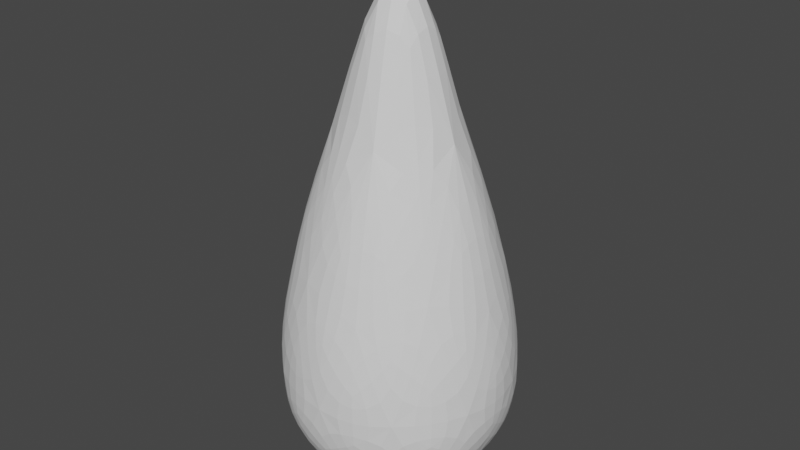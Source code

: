 # Source: liekki.blend  (saved by Blender 2.90.8; exported with 4.5.12 LTS)
import bpy
from mathutils import Matrix  # noqa: F401  (used for matrix-valued properties, if any)

bpy.ops.wm.read_factory_settings(use_empty=True)
scene = bpy.context.scene
scene.name = 'Scene'

# ---- collections
col_collection = bpy.data.collections.new('Collection'); scene.collection.children.link(col_collection)

# ---- materials (node trees are filled in below, after node groups)
mat_material_002 = bpy.data.materials.new('Material.002')
mat_material_002.use_transparent_shadow = False

# ---- material node trees

# ---- world
world_world = bpy.data.worlds.new('World'); scene.world = world_world
world_world.use_nodes = True; world_world.node_tree.nodes.clear()
_N = world_world.node_tree.nodes; _L = world_world.node_tree.links
n0 = _N.new('ShaderNodeOutputWorld'); n0.name = 'World Output'; n0.location = (300, 300)
n1 = _N.new('ShaderNodeBackground'); n1.name = 'Background'; n1.location = (10, 300)
n1.inputs[0].default_value = (0.05088, 0.05088, 0.05088, 1.0)
_L.new(n1.outputs[0], n0.inputs[0])
n0.is_active_output = True
world_world.color = (0.05088, 0.05088, 0.05088)
world_world.use_sun_shadow = False
world_world.sun_shadow_jitter_overblur = 0.0

# ---- meshes
me_icosphere = bpy.data.meshes.new('Icosphere')
me_icosphere.from_pydata([(0.0, 0.0, -1.0), (0.7236, -0.5257, -0.4472), (-0.2764, -0.8506, -0.4472), (-0.8944, 0.0, -0.4472), (-0.2764, 0.8506, -0.4472), (0.7236, 0.5257, -0.4472), (0.2764, -0.8506, 0.8087), (-0.7236, -0.5257, 0.8087), (-0.7236, 0.5257, 0.8087), (0.2764, 0.8506, 0.8087), (0.8944, 0.0, 0.8087), (0.0, 0.0, 4.0), (-0.1625, -0.5, -0.8507), (0.4253, -0.309, -0.8507), (0.2629, -0.809, -0.5257), (0.8506, 0.0, -0.5257), (0.4253, 0.309, -0.8507), (-0.5257, 0.0, -0.8507), (-0.6882, -0.5, -0.5257), (-0.1625, 0.5, -0.8507), (-0.6882, 0.5, -0.5257), (0.2629, 0.809, -0.5257), (0.9511, -0.309, 0.04457), (0.9511, 0.309, 0.04457), (0.0, -1.0, 0.04457), (0.5878, -0.809, 0.04457), (-0.9511, -0.309, 0.04457), (-0.5878, -0.809, 0.04457), (-0.5878, 0.809, 0.04457), (-0.9511, 0.309, 0.04457), (0.5878, 0.809, 0.04457), (0.0, 1.0, 0.04457), (0.6882, -0.5, 0.9945), (-0.2629, -0.809, 0.9945), (-0.8506, 0.0, 0.9945), (-0.2629, 0.809, 0.9945), (0.6882, 0.5, 0.9945), (0.1625, -0.5, 2.16), (0.5257, 0.0, 2.16), (-0.4253, -0.309, 2.16), (-0.4253, 0.309, 2.16), (0.1625, 0.5, 2.16)], [], [(0, 13, 12), (1, 13, 15), (0, 12, 17), (0, 17, 19), (0, 19, 16), (1, 15, 22), (2, 14, 24), (3, 18, 26), (4, 20, 28), (5, 21, 30), (1, 22, 25), (2, 24, 27), (3, 26, 29), (4, 28, 31), (5, 30, 23), (6, 32, 37), (7, 33, 39), (8, 34, 40), (9, 35, 41), (10, 36, 38), (38, 41, 11), (38, 36, 41), (36, 9, 41), (41, 40, 11), (41, 35, 40), (35, 8, 40), (40, 39, 11), (40, 34, 39), (34, 7, 39), (39, 37, 11), (39, 33, 37), (33, 6, 37), (37, 38, 11), (37, 32, 38), (32, 10, 38), (23, 36, 10), (23, 30, 36), (30, 9, 36), (31, 35, 9), (31, 28, 35), (28, 8, 35), (29, 34, 8), (29, 26, 34), (26, 7, 34), (27, 33, 7), (27, 24, 33), (24, 6, 33), (25, 32, 6), (25, 22, 32), (22, 10, 32), (30, 31, 9), (30, 21, 31), (21, 4, 31), (28, 29, 8), (28, 20, 29), (20, 3, 29), (26, 27, 7), (26, 18, 27), (18, 2, 27), (24, 25, 6), (24, 14, 25), (14, 1, 25), (22, 23, 10), (22, 15, 23), (15, 5, 23), (16, 21, 5), (16, 19, 21), (19, 4, 21), (19, 20, 4), (19, 17, 20), (17, 3, 20), (17, 18, 3), (17, 12, 18), (12, 2, 18), (15, 16, 5), (15, 13, 16), (13, 0, 16), (12, 14, 2), (12, 13, 14), (13, 1, 14)])
_uv = me_icosphere.uv_layers.new(name='UVMap')
_uv.uv.foreach_set('vector', [0.8182, 0.0, 0.7727, 0.07873, 0.8636, 0.07873, 0.7273, 0.1575, 0.6818, 0.07873, 0.6364, 0.1575, 0.09091, 0.0, 0.04545, 0.07873, 0.1364, 0.07873, 0.2727, 0.0, 0.2273, 0.07873, 0.3182, 0.07873, 0.4545, 0.0, 0.4091, 0.07873, 0.5, 0.07873, 0.7273, 0.1575, 0.6364, 0.1575, 0.6818, 0.2362, 0.9091, 0.1575, 0.8182, 0.1575, 0.8636, 0.2362, 0.1818, 0.1575, 0.09091, 0.1575, 0.1364, 0.2362, 0.3636, 0.1575, 0.2727, 0.1575, 0.3182, 0.2362, 0.5455, 0.1575, 0.4545, 0.1575, 0.5, 0.2362, 0.7273, 0.1575, 0.6818, 0.2362, 0.7727, 0.2362, 0.9091, 0.1575, 0.8636, 0.2362, 0.9545, 0.2362, 0.1818, 0.1575, 0.1364, 0.2362, 0.2273, 0.2362, 0.3636, 0.1575, 0.3182, 0.2362, 0.4091, 0.2362, 0.5455, 0.1575, 0.5, 0.2362, 0.5909, 0.2362, 0.8182, 0.3149, 0.7273, 0.3149, 0.7727, 0.3937, 1.0, 0.3149, 0.9091, 0.3149, 0.9545, 0.3937, 0.2727, 0.3149, 0.1818, 0.3149, 0.2273, 0.3937, 0.4545, 0.3149, 0.3636, 0.3149, 0.4091, 0.3937, 0.6364, 0.3149, 0.5455, 0.3149, 0.5909, 0.3937, 0.5909, 0.3937, 0.5, 0.3937, 0.5455, 0.4724, 0.5909, 0.3937, 0.5455, 0.3149, 0.5, 0.3937, 0.5455, 0.3149, 0.4545, 0.3149, 0.5, 0.3937, 0.4091, 0.3937, 0.3182, 0.3937, 0.3636, 0.4724, 0.4091, 0.3937, 0.3636, 0.3149, 0.3182, 0.3937, 0.3636, 0.3149, 0.2727, 0.3149, 0.3182, 0.3937, 0.2273, 0.3937, 0.1364, 0.3937, 0.1818, 0.4724, 0.2273, 0.3937, 0.1818, 0.3149, 0.1364, 0.3937, 0.1818, 0.3149, 0.09091, 0.3149, 0.1364, 0.3937, 0.9545, 0.3937, 0.8636, 0.3937, 0.9091, 0.4724, 0.9545, 0.3937, 0.9091, 0.3149, 0.8636, 0.3937, 0.9091, 0.3149, 0.8182, 0.3149, 0.8636, 0.3937, 0.7727, 0.3937, 0.6818, 0.3937, 0.7273, 0.4724, 0.7727, 0.3937, 0.7273, 0.3149, 0.6818, 0.3937, 0.7273, 0.3149, 0.6364, 0.3149, 0.6818, 0.3937, 0.5909, 0.2362, 0.5455, 0.3149, 0.6364, 0.3149, 0.5909, 0.2362, 0.5, 0.2362, 0.5455, 0.3149, 0.5, 0.2362, 0.4545, 0.3149, 0.5455, 0.3149, 0.4091, 0.2362, 0.3636, 0.3149, 0.4545, 0.3149, 0.4091, 0.2362, 0.3182, 0.2362, 0.3636, 0.3149, 0.3182, 0.2362, 0.2727, 0.3149, 0.3636, 0.3149, 0.2273, 0.2362, 0.1818, 0.3149, 0.2727, 0.3149, 0.2273, 0.2362, 0.1364, 0.2362, 0.1818, 0.3149, 0.1364, 0.2362, 0.09091, 0.3149, 0.1818, 0.3149, 0.9545, 0.2362, 0.9091, 0.3149, 1.0, 0.3149, 0.9545, 0.2362, 0.8636, 0.2362, 0.9091, 0.3149, 0.8636, 0.2362, 0.8182, 0.3149, 0.9091, 0.3149, 0.7727, 0.2362, 0.7273, 0.3149, 0.8182, 0.3149, 0.7727, 0.2362, 0.6818, 0.2362, 0.7273, 0.3149, 0.6818, 0.2362, 0.6364, 0.3149, 0.7273, 0.3149, 0.5, 0.2362, 0.4091, 0.2362, 0.4545, 0.3149, 0.5, 0.2362, 0.4545, 0.1575, 0.4091, 0.2362, 0.4545, 0.1575, 0.3636, 0.1575, 0.4091, 0.2362, 0.3182, 0.2362, 0.2273, 0.2362, 0.2727, 0.3149, 0.3182, 0.2362, 0.2727, 0.1575, 0.2273, 0.2362, 0.2727, 0.1575, 0.1818, 0.1575, 0.2273, 0.2362, 0.1364, 0.2362, 0.04545, 0.2362, 0.09091, 0.3149, 0.1364, 0.2362, 0.09091, 0.1575, 0.04545, 0.2362, 0.09091, 0.1575, 0.0, 0.1575, 0.04545, 0.2362, 0.8636, 0.2362, 0.7727, 0.2362, 0.8182, 0.3149, 0.8636, 0.2362, 0.8182, 0.1575, 0.7727, 0.2362, 0.8182, 0.1575, 0.7273, 0.1575, 0.7727, 0.2362, 0.6818, 0.2362, 0.5909, 0.2362, 0.6364, 0.3149, 0.6818, 0.2362, 0.6364, 0.1575, 0.5909, 0.2362, 0.6364, 0.1575, 0.5455, 0.1575, 0.5909, 0.2362, 0.5, 0.07873, 0.4545, 0.1575, 0.5455, 0.1575, 0.5, 0.07873, 0.4091, 0.07873, 0.4545, 0.1575, 0.4091, 0.07873, 0.3636, 0.1575, 0.4545, 0.1575, 0.3182, 0.07873, 0.2727, 0.1575, 0.3636, 0.1575, 0.3182, 0.07873, 0.2273, 0.07873, 0.2727, 0.1575, 0.2273, 0.07873, 0.1818, 0.1575, 0.2727, 0.1575, 0.1364, 0.07873, 0.09091, 0.1575, 0.1818, 0.1575, 0.1364, 0.07873, 0.04545, 0.07873, 0.09091, 0.1575, 0.04545, 0.07873, 0.0, 0.1575, 0.09091, 0.1575, 0.6364, 0.1575, 0.5909, 0.07873, 0.5455, 0.1575, 0.6364, 0.1575, 0.6818, 0.07873, 0.5909, 0.07873, 0.6818, 0.07873, 0.6364, 0.0, 0.5909, 0.07873, 0.8636, 0.07873, 0.8182, 0.1575, 0.9091, 0.1575, 0.8636, 0.07873, 0.7727, 0.07873, 0.8182, 0.1575, 0.7727, 0.07873, 0.7273, 0.1575, 0.8182, 0.1575])
me_icosphere.materials.append(mat_material_002)
me_icosphere.use_remesh_fix_poles = True
me_icosphere.use_remesh_preserve_attributes = False
me_icosphere.use_mirror_vertex_groups = False
me_icosphere.update()

# ---- objects
ob_icosphere = bpy.data.objects.new('Icosphere', me_icosphere)
ob_empty = bpy.data.objects.new('Empty', None)

# ---- transforms, parenting, visibility, modifiers, constraints
ob_icosphere.location = (0.0, 0.0, 0.0)
ob_icosphere.lineart.crease_threshold = 0.0
_m = ob_icosphere.modifiers.new('Subdivision', 'SUBSURF')
_m.uv_smooth = 'PRESERVE_CORNERS'
_m = ob_icosphere.modifiers.new('Displace', 'DISPLACE')
_m.mid_level = 1.0
_m.strength = -0.4
_m.direction = 'Z'
_m.texture_coords = 'OBJECT'
_m.texture_coords_object = ob_empty
ob_empty.location = (0.0, 0.0, 1.95)
ob_empty.lineart.crease_threshold = 0.0

# ---- collection membership
col_collection.objects.link(ob_icosphere)
col_collection.objects.link(ob_empty)

# ---- scene / render settings (as saved in the file)
scene.frame_start = 10; scene.frame_end = 40; scene.frame_set(39)
scene.render.engine = 'BLENDER_EEVEE_NEXT'
scene.cycles.use_denoising = False
scene.cycles.samples = 128
scene.cycles.sampling_pattern = 'TABULATED_SOBOL'
scene.cycles.use_adaptive_sampling = False
scene.cycles.use_light_tree = False
scene.view_settings.view_transform = 'Filmic'
bpy.context.view_layer.update()

# ---- added for rendering (the .blend has no active camera and no usable light): camera, sun
cam_auto = bpy.data.cameras.new('AutoCamera')
cam_auto.lens = 50.0
cam_auto.sensor_width = 36.0
cam_auto.clip_end = 1000.0
ob_auto_camera = bpy.data.objects.new('AutoCamera', cam_auto)
scene.collection.objects.link(ob_auto_camera)
ob_auto_camera.location = (4.69768, -5.63722, 5.00438)
ob_auto_camera.rotation_euler = (1.09748, -7.21219e-08, 0.694738)
scene.camera = ob_auto_camera
light_auto_sun = bpy.data.lights.new('AutoSun', 'SUN')
light_auto_sun.energy = 3.0
light_auto_sun.angle = 0.0523599
ob_auto_sun = bpy.data.objects.new('AutoSun', light_auto_sun)
scene.collection.objects.link(ob_auto_sun)
ob_auto_sun.rotation_euler = (0.872665, 0.174533, 0.523599)
bpy.context.view_layer.update()
